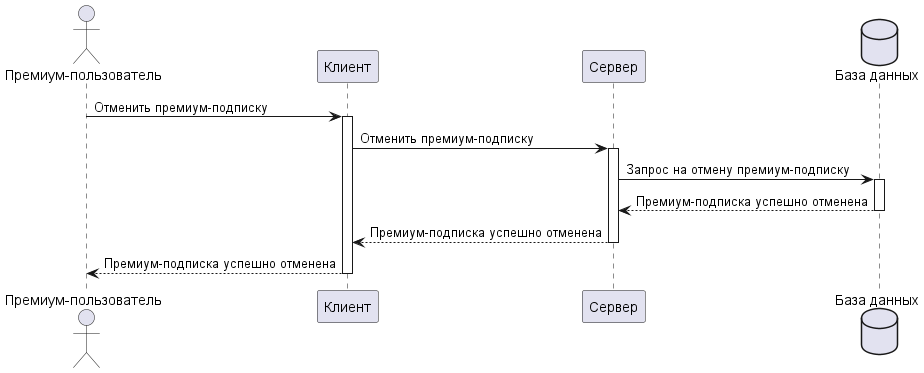

The diagram above was rendered by PlantUML. Its source (embedded in the PNG):
@startuml
actor "Премиум-пользователь" as user
participant "Клиент" as client
participant "Сервер" as server
database "База данных" as db

user -> client : Отменить премиум-подписку
activate client
client -> server: Отменить премиум-подписку
activate server

server -> db: Запрос на отмену премиум-подписку
activate db
db --> server: Премиум-подписка успешно отменена
deactivate db
server --> client: Премиум-подписка успешно отменена
deactivate server
client --> user: Премиум-подписка успешно отменена
deactivate client
@enduml